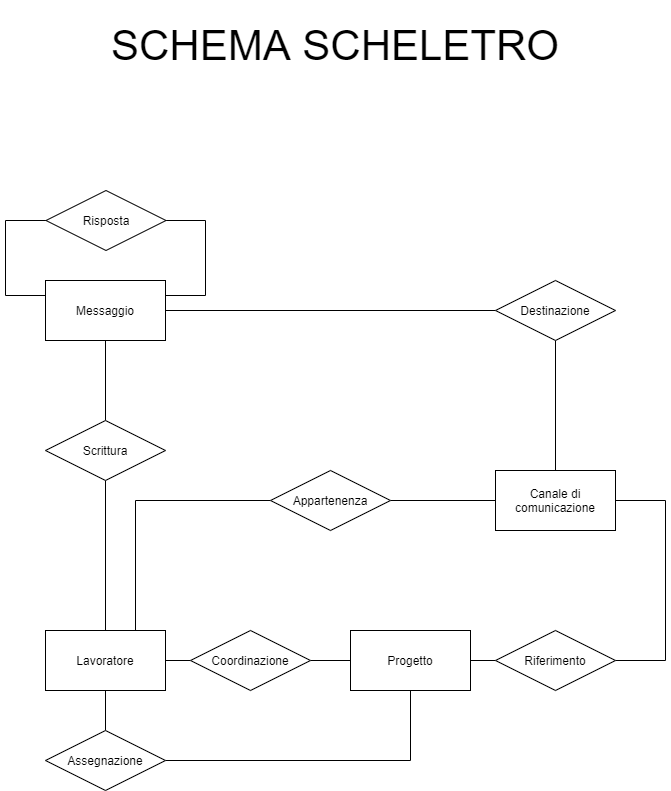

The diagram above was exported from draw.io. Its source (the exported page's mxGraphModel, read from the mxfile embedded in the PNG):
<mxGraphModel dx="1024" dy="592" grid="1" gridSize="10" guides="1" tooltips="1" connect="1" arrows="1" fold="1" page="1" pageScale="1" pageWidth="850" pageHeight="1100" math="0" shadow="0" extFonts="Permanent Marker^https://fonts.googleapis.com/css?family=Permanent+Marker">
  <root>
    <mxCell id="0" />
    <mxCell id="1" parent="0" />
    <mxCell id="iidSFxtI8_H-ekMZ88WQ-16" style="edgeStyle=orthogonalEdgeStyle;rounded=0;orthogonalLoop=1;jettySize=auto;html=1;entryX=0;entryY=0.5;entryDx=0;entryDy=0;endArrow=none;endFill=0;exitX=0.75;exitY=0;exitDx=0;exitDy=0;" parent="1" source="-NKpR_p27GjlA84WJyXb-1" target="iidSFxtI8_H-ekMZ88WQ-7" edge="1">
      <mxGeometry relative="1" as="geometry">
        <mxPoint x="285" y="620" as="sourcePoint" />
      </mxGeometry>
    </mxCell>
    <mxCell id="JR9sKSp8In1OYDjTJ7QB-11" value="Canale di comunicazione" style="rounded=0;whiteSpace=wrap;html=1;" parent="1" vertex="1">
      <mxGeometry x="585" y="530" width="120" height="60" as="geometry" />
    </mxCell>
    <mxCell id="FUfhZvEFmUT7UkmvIHRM-22" style="edgeStyle=orthogonalEdgeStyle;rounded=0;orthogonalLoop=1;jettySize=auto;html=1;exitX=0.5;exitY=1;exitDx=0;exitDy=0;entryX=0.5;entryY=0;entryDx=0;entryDy=0;endArrow=none;endFill=0;" parent="1" source="iidSFxtI8_H-ekMZ88WQ-2" target="iidSFxtI8_H-ekMZ88WQ-4" edge="1">
      <mxGeometry relative="1" as="geometry" />
    </mxCell>
    <mxCell id="FUfhZvEFmUT7UkmvIHRM-24" style="edgeStyle=orthogonalEdgeStyle;rounded=0;orthogonalLoop=1;jettySize=auto;html=1;exitX=0;exitY=0.25;exitDx=0;exitDy=0;entryX=0;entryY=0.5;entryDx=0;entryDy=0;endArrow=none;endFill=0;" parent="1" source="iidSFxtI8_H-ekMZ88WQ-2" target="mV_2qHynd_KQSsKwdgBg-1" edge="1">
      <mxGeometry relative="1" as="geometry">
        <Array as="points">
          <mxPoint x="95" y="355" />
          <mxPoint x="95" y="280" />
        </Array>
      </mxGeometry>
    </mxCell>
    <mxCell id="iidSFxtI8_H-ekMZ88WQ-2" value="Messaggio" style="rounded=0;whiteSpace=wrap;html=1;" parent="1" vertex="1">
      <mxGeometry x="135" y="340" width="120" height="60" as="geometry" />
    </mxCell>
    <mxCell id="FUfhZvEFmUT7UkmvIHRM-21" style="edgeStyle=orthogonalEdgeStyle;rounded=0;orthogonalLoop=1;jettySize=auto;html=1;exitX=0.5;exitY=1;exitDx=0;exitDy=0;entryX=0.5;entryY=0;entryDx=0;entryDy=0;endArrow=none;endFill=0;" parent="1" source="iidSFxtI8_H-ekMZ88WQ-4" target="-NKpR_p27GjlA84WJyXb-1" edge="1">
      <mxGeometry relative="1" as="geometry" />
    </mxCell>
    <mxCell id="iidSFxtI8_H-ekMZ88WQ-4" value="Scrittura" style="shape=rhombus;perimeter=rhombusPerimeter;whiteSpace=wrap;html=1;align=center;" parent="1" vertex="1">
      <mxGeometry x="135" y="480" width="120" height="60" as="geometry" />
    </mxCell>
    <mxCell id="iidSFxtI8_H-ekMZ88WQ-17" style="edgeStyle=orthogonalEdgeStyle;rounded=0;orthogonalLoop=1;jettySize=auto;html=1;exitX=1;exitY=0.5;exitDx=0;exitDy=0;entryX=0;entryY=0.5;entryDx=0;entryDy=0;endArrow=none;endFill=0;" parent="1" source="iidSFxtI8_H-ekMZ88WQ-7" target="JR9sKSp8In1OYDjTJ7QB-11" edge="1">
      <mxGeometry relative="1" as="geometry" />
    </mxCell>
    <mxCell id="iidSFxtI8_H-ekMZ88WQ-7" value="Appartenenza" style="shape=rhombus;perimeter=rhombusPerimeter;whiteSpace=wrap;html=1;align=center;" parent="1" vertex="1">
      <mxGeometry x="360" y="530" width="120" height="60" as="geometry" />
    </mxCell>
    <mxCell id="iidSFxtI8_H-ekMZ88WQ-23" style="edgeStyle=orthogonalEdgeStyle;rounded=0;orthogonalLoop=1;jettySize=auto;html=1;exitX=0;exitY=0.5;exitDx=0;exitDy=0;endArrow=none;endFill=0;" parent="1" source="iidSFxtI8_H-ekMZ88WQ-19" target="iidSFxtI8_H-ekMZ88WQ-2" edge="1">
      <mxGeometry relative="1" as="geometry" />
    </mxCell>
    <mxCell id="FUfhZvEFmUT7UkmvIHRM-20" style="edgeStyle=orthogonalEdgeStyle;rounded=0;orthogonalLoop=1;jettySize=auto;html=1;exitX=0.5;exitY=1;exitDx=0;exitDy=0;endArrow=none;endFill=0;" parent="1" source="iidSFxtI8_H-ekMZ88WQ-19" target="JR9sKSp8In1OYDjTJ7QB-11" edge="1">
      <mxGeometry relative="1" as="geometry" />
    </mxCell>
    <mxCell id="iidSFxtI8_H-ekMZ88WQ-19" value="Destinazione" style="shape=rhombus;perimeter=rhombusPerimeter;whiteSpace=wrap;html=1;align=center;" parent="1" vertex="1">
      <mxGeometry x="585" y="340" width="120" height="60" as="geometry" />
    </mxCell>
    <mxCell id="iidSFxtI8_H-ekMZ88WQ-22" value="SCHEMA SCHELETRO" style="text;html=1;strokeColor=none;fillColor=none;align=center;verticalAlign=middle;whiteSpace=wrap;rounded=0;fontSize=42;" parent="1" vertex="1">
      <mxGeometry x="90" y="60" width="670" height="90" as="geometry" />
    </mxCell>
    <mxCell id="FUfhZvEFmUT7UkmvIHRM-25" style="edgeStyle=orthogonalEdgeStyle;rounded=0;orthogonalLoop=1;jettySize=auto;html=1;exitX=1;exitY=0.5;exitDx=0;exitDy=0;entryX=1;entryY=0.25;entryDx=0;entryDy=0;endArrow=none;endFill=0;" parent="1" source="mV_2qHynd_KQSsKwdgBg-1" target="iidSFxtI8_H-ekMZ88WQ-2" edge="1">
      <mxGeometry relative="1" as="geometry">
        <Array as="points">
          <mxPoint x="295" y="280" />
          <mxPoint x="295" y="355" />
        </Array>
      </mxGeometry>
    </mxCell>
    <mxCell id="mV_2qHynd_KQSsKwdgBg-1" value="Risposta" style="shape=rhombus;perimeter=rhombusPerimeter;whiteSpace=wrap;html=1;align=center;" parent="1" vertex="1">
      <mxGeometry x="135.5" y="250" width="120" height="60" as="geometry" />
    </mxCell>
    <mxCell id="-NKpR_p27GjlA84WJyXb-1" value="Lavoratore" style="rounded=0;whiteSpace=wrap;html=1;" parent="1" vertex="1">
      <mxGeometry x="135" y="690" width="120" height="60" as="geometry" />
    </mxCell>
    <mxCell id="FUfhZvEFmUT7UkmvIHRM-28" style="edgeStyle=orthogonalEdgeStyle;rounded=0;orthogonalLoop=1;jettySize=auto;html=1;exitX=1;exitY=0.5;exitDx=0;exitDy=0;endArrow=none;endFill=0;entryX=0;entryY=0.5;entryDx=0;entryDy=0;" parent="1" source="-NKpR_p27GjlA84WJyXb-1" target="FUfhZvEFmUT7UkmvIHRM-18" edge="1">
      <mxGeometry relative="1" as="geometry">
        <mxPoint x="285" y="790" as="sourcePoint" />
        <mxPoint x="310" y="840" as="targetPoint" />
      </mxGeometry>
    </mxCell>
    <mxCell id="FUfhZvEFmUT7UkmvIHRM-30" style="edgeStyle=orthogonalEdgeStyle;rounded=0;orthogonalLoop=1;jettySize=auto;html=1;exitX=1;exitY=0.5;exitDx=0;exitDy=0;entryX=0;entryY=0.5;entryDx=0;entryDy=0;endArrow=none;endFill=0;" parent="1" source="FUfhZvEFmUT7UkmvIHRM-13" target="FUfhZvEFmUT7UkmvIHRM-19" edge="1">
      <mxGeometry relative="1" as="geometry" />
    </mxCell>
    <mxCell id="FUfhZvEFmUT7UkmvIHRM-13" value="Progetto" style="rounded=0;whiteSpace=wrap;html=1;" parent="1" vertex="1">
      <mxGeometry x="440" y="690" width="120" height="60" as="geometry" />
    </mxCell>
    <mxCell id="FUfhZvEFmUT7UkmvIHRM-33" style="edgeStyle=orthogonalEdgeStyle;rounded=0;orthogonalLoop=1;jettySize=auto;html=1;exitX=1;exitY=0.5;exitDx=0;exitDy=0;entryX=0.5;entryY=1;entryDx=0;entryDy=0;endArrow=none;endFill=0;" parent="1" source="FUfhZvEFmUT7UkmvIHRM-16" target="FUfhZvEFmUT7UkmvIHRM-13" edge="1">
      <mxGeometry relative="1" as="geometry">
        <Array as="points">
          <mxPoint x="500" y="820" />
        </Array>
      </mxGeometry>
    </mxCell>
    <mxCell id="OzE7jNR1GW79QGiyD2IS-1" style="edgeStyle=orthogonalEdgeStyle;rounded=0;orthogonalLoop=1;jettySize=auto;html=1;exitX=0.5;exitY=0;exitDx=0;exitDy=0;entryX=0.5;entryY=1;entryDx=0;entryDy=0;endArrow=none;endFill=0;" edge="1" parent="1" source="FUfhZvEFmUT7UkmvIHRM-16" target="-NKpR_p27GjlA84WJyXb-1">
      <mxGeometry relative="1" as="geometry" />
    </mxCell>
    <mxCell id="FUfhZvEFmUT7UkmvIHRM-16" value="Assegnazione" style="shape=rhombus;perimeter=rhombusPerimeter;whiteSpace=wrap;html=1;align=center;" parent="1" vertex="1">
      <mxGeometry x="135" y="790" width="120" height="60" as="geometry" />
    </mxCell>
    <mxCell id="FUfhZvEFmUT7UkmvIHRM-29" style="edgeStyle=orthogonalEdgeStyle;rounded=0;orthogonalLoop=1;jettySize=auto;html=1;exitX=1;exitY=0.5;exitDx=0;exitDy=0;entryX=0;entryY=0.5;entryDx=0;entryDy=0;endArrow=none;endFill=0;" parent="1" source="FUfhZvEFmUT7UkmvIHRM-18" target="FUfhZvEFmUT7UkmvIHRM-13" edge="1">
      <mxGeometry relative="1" as="geometry" />
    </mxCell>
    <mxCell id="FUfhZvEFmUT7UkmvIHRM-18" value="Coordinazione" style="shape=rhombus;perimeter=rhombusPerimeter;whiteSpace=wrap;html=1;align=center;" parent="1" vertex="1">
      <mxGeometry x="280" y="690" width="120" height="60" as="geometry" />
    </mxCell>
    <mxCell id="FUfhZvEFmUT7UkmvIHRM-31" style="edgeStyle=orthogonalEdgeStyle;rounded=0;orthogonalLoop=1;jettySize=auto;html=1;exitX=1;exitY=0.5;exitDx=0;exitDy=0;entryX=1;entryY=0.5;entryDx=0;entryDy=0;endArrow=none;endFill=0;" parent="1" source="FUfhZvEFmUT7UkmvIHRM-19" target="JR9sKSp8In1OYDjTJ7QB-11" edge="1">
      <mxGeometry relative="1" as="geometry">
        <Array as="points">
          <mxPoint x="755" y="720" />
          <mxPoint x="755" y="560" />
        </Array>
      </mxGeometry>
    </mxCell>
    <mxCell id="FUfhZvEFmUT7UkmvIHRM-19" value="Riferimento" style="shape=rhombus;perimeter=rhombusPerimeter;whiteSpace=wrap;html=1;align=center;" parent="1" vertex="1">
      <mxGeometry x="585" y="690" width="120" height="60" as="geometry" />
    </mxCell>
  </root>
</mxGraphModel>